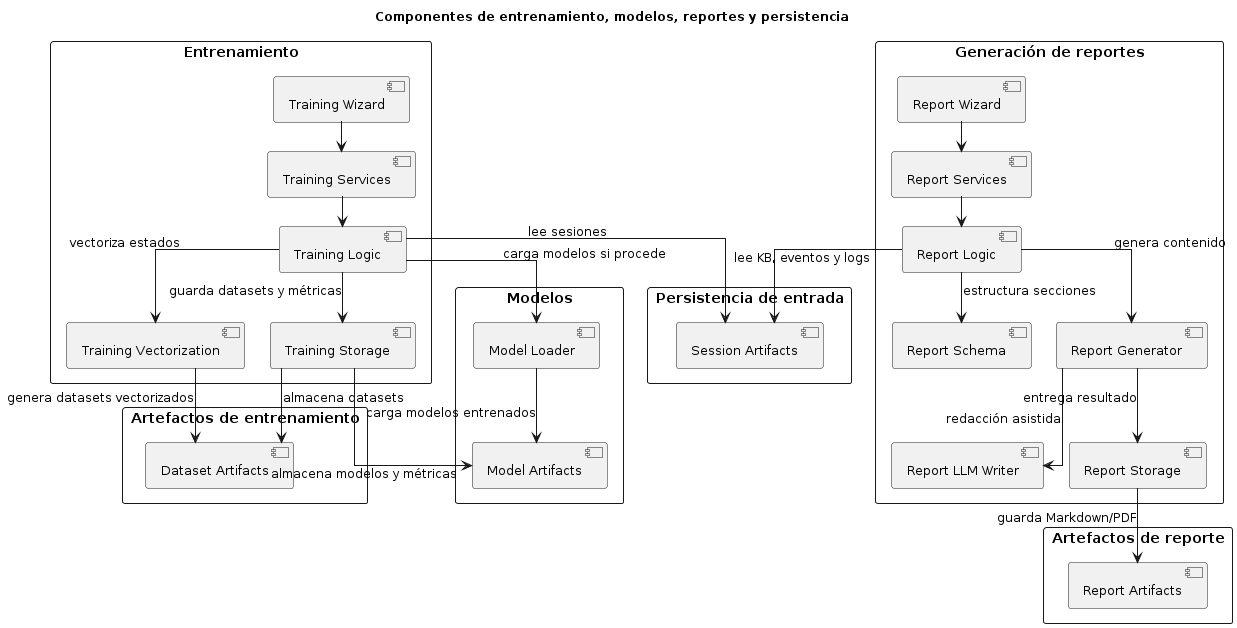

The diagram above was rendered by PlantUML. Its source (embedded in the PNG):
@startuml cap6-training-reportes-uml

title Componentes de entrenamiento, modelos, reportes y persistencia

top to bottom direction

skinparam componentStyle uml2
skinparam shadowing false
skinparam packageStyle rectangle
skinparam defaultTextAlignment center
skinparam linetype ortho

skinparam DefaultFontSize 14
skinparam TitleFontSize 12
skinparam PackageFontSize 10
skinparam ComponentFontSize 13
skinparam ArrowFontSize 12
skinparam nodesep 25
skinparam ranksep 30

package "Persistencia de entrada" {
    [Session Artifacts] as SessionArtifacts
}

package "Entrenamiento" {
    [Training Wizard] as TrainingWizard
    [Training Services] as TrainingServices
    [Training Logic] as TrainingLogic
    [Training Vectorization] as TrainingVectorization
    [Training Storage] as TrainingStorage
}

package "Modelos" {
    [Model Loader] as ModelLoader
    [Model Artifacts] as ModelArtifacts
}

package "Artefactos de entrenamiento" {
    [Dataset Artifacts] as DatasetArtifacts
}

package "Generación de reportes" {
    [Report Wizard] as ReportWizard
    [Report Services] as ReportServices
    [Report Logic] as ReportLogic
    [Report Schema] as ReportSchema
    [Report Generator] as ReportGenerator
    [Report LLM Writer] as ReportLLMWriter
    [Report Storage] as ReportStorage
}

package "Artefactos de reporte" {
    [Report Artifacts] as ReportArtifacts
}

TrainingWizard --> TrainingServices
TrainingServices --> TrainingLogic

TrainingLogic --> SessionArtifacts : lee sesiones
TrainingLogic --> TrainingVectorization : vectoriza estados
TrainingLogic --> TrainingStorage : guarda datasets y métricas
TrainingLogic --> ModelLoader : carga modelos si procede

TrainingVectorization --> DatasetArtifacts : genera datasets vectorizados
TrainingStorage --> DatasetArtifacts : almacena datasets
TrainingStorage --> ModelArtifacts : almacena modelos y métricas
ModelLoader --> ModelArtifacts : carga modelos entrenados

ReportWizard --> ReportServices
ReportServices --> ReportLogic

ReportLogic --> SessionArtifacts : lee KB, eventos y logs
ReportLogic --> ReportSchema : estructura secciones
ReportLogic --> ReportGenerator : genera contenido
ReportGenerator --> ReportLLMWriter : redacción asistida
ReportGenerator --> ReportStorage : entrega resultado
ReportStorage --> ReportArtifacts : guarda Markdown/PDF

@enduml